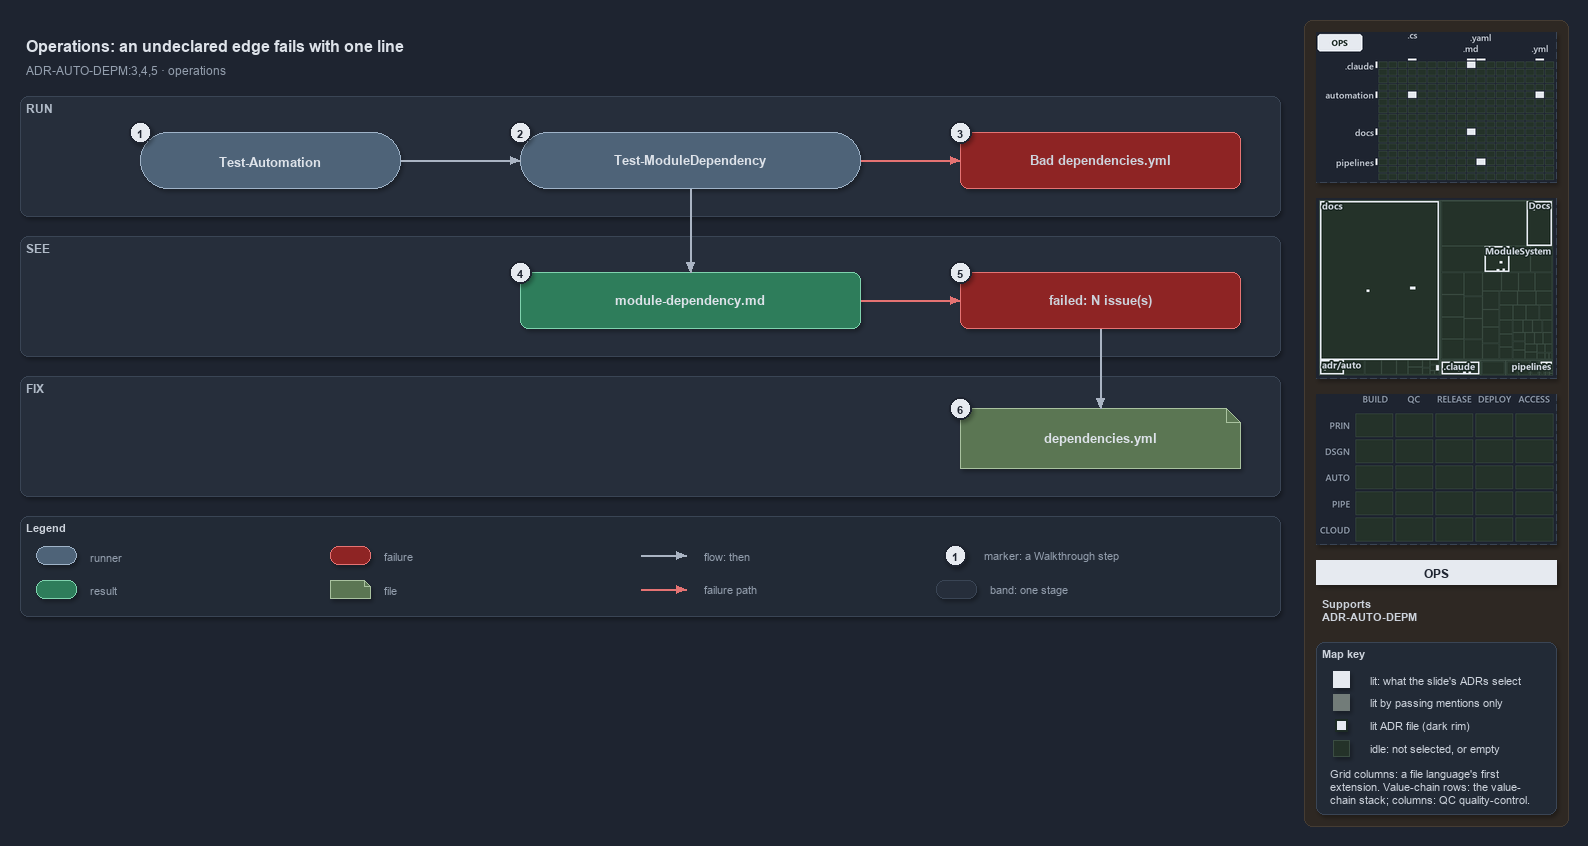

The diagram above was exported from draw.io. Its source (the exported page's mxGraphModel, read from the mxfile embedded in the PNG):
<mxGraphModel dx="1024" dy="768" grid="0" gridSize="10" guides="1" tooltips="1" connect="1" arrows="1" fold="1" page="1" pageScale="1" pageWidth="1572" pageHeight="640" background="#1E2430" math="0" shadow="1">
  <root>
    <mxCell id="0" />
    <mxCell id="1" parent="0" />
    <mxCell id="sidebar-bg" value="" style="rounded=1;arcSize=2;html=1;fillColor=#2E2823;strokeColor=#453C33;shadow=0;" vertex="1" parent="1">
      <mxGeometry x="1304" y="4" width="264" height="806" as="geometry" />
    </mxCell>
    <mxCell id="title" value="Operations: an undeclared edge fails with one line" style="text;html=1;align=left;verticalAlign=middle;fontSize=16;fontStyle=1;fontColor=#DDE2E9;" vertex="1" parent="1">
      <mxGeometry x="20" y="14" width="1260" height="30" as="geometry" />
    </mxCell>
    <mxCell id="subtitle" value="ADR-AUTO-DEPM:3,4,5 &amp;#183; operations" style="text;html=1;align=left;verticalAlign=middle;fontSize=12;fontColor=#949FAE;" vertex="1" parent="1">
      <mxGeometry x="20" y="44" width="1240" height="20" as="geometry" />
    </mxCell>
    <mxCell id="band-run" value="RUN" style="rounded=1;html=1;arcSize=3;fillColor=#262E3B;strokeColor=#3A4555;verticalAlign=top;align=left;spacingLeft=8;fontStyle=1;fontSize=12;fontColor=#B0BAC7;" vertex="1" parent="1">
      <mxGeometry x="20" y="80" width="1260" height="120" as="geometry" />
    </mxCell>
    <mxCell id="band-see" value="SEE" style="rounded=1;html=1;arcSize=3;fillColor=#262E3B;strokeColor=#3A4555;verticalAlign=top;align=left;spacingLeft=8;fontStyle=1;fontSize=12;fontColor=#B0BAC7;" vertex="1" parent="1">
      <mxGeometry x="20" y="220" width="1260" height="120" as="geometry" />
    </mxCell>
    <mxCell id="band-fix" value="FIX" style="rounded=1;html=1;arcSize=3;fillColor=#262E3B;strokeColor=#3A4555;verticalAlign=top;align=left;spacingLeft=8;fontStyle=1;fontSize=12;fontColor=#B0BAC7;" vertex="1" parent="1">
      <mxGeometry x="20" y="360" width="1260" height="120" as="geometry" />
    </mxCell>
    <mxCell id="r-auto" value="&lt;b&gt;Test-Automation&lt;/b&gt;" style="rounded=1;arcSize=50;whiteSpace=wrap;html=1;fillColor=#4E6378;strokeColor=#9FB3C8;fontSize=13;fontColor=#DDE2E9;" vertex="1" parent="1">
      <mxGeometry x="140" y="116" width="260" height="56" as="geometry" />
    </mxCell>
    <mxCell id="r-gate" value="&lt;b&gt;Test-ModuleDependency&lt;/b&gt;" style="rounded=1;arcSize=50;whiteSpace=wrap;html=1;fillColor=#4E6378;strokeColor=#9FB3C8;fontSize=13;fontColor=#DDE2E9;" vertex="1" parent="1">
      <mxGeometry x="520" y="116" width="340" height="56" as="geometry" />
    </mxCell>
    <mxCell id="x-load" value="&lt;b&gt;Bad dependencies.yml&lt;/b&gt;" style="rounded=1;whiteSpace=wrap;html=1;arcSize=20;fillColor=#8E2424;strokeColor=#E57373;fontSize=13;" vertex="1" parent="1">
      <mxGeometry x="960" y="116" width="280" height="56" as="geometry" />
    </mxCell>
    <mxCell id="o-report" value="&lt;b&gt;module-dependency.md&lt;/b&gt;" style="rounded=1;whiteSpace=wrap;html=1;arcSize=20;fillColor=#2E7D5B;strokeColor=#7FD3AE;fontColor=#DDE2E9;fontSize=13;" vertex="1" parent="1">
      <mxGeometry x="520" y="256" width="340" height="56" as="geometry" />
    </mxCell>
    <mxCell id="x-fail" value="&lt;b&gt;failed: N issue(s)&lt;/b&gt;" style="rounded=1;whiteSpace=wrap;html=1;arcSize=20;fillColor=#8E2424;strokeColor=#E57373;fontSize=13;" vertex="1" parent="1">
      <mxGeometry x="960" y="256" width="280" height="56" as="geometry" />
    </mxCell>
    <mxCell id="f-yml" value="&lt;b&gt;dependencies.yml&lt;/b&gt;" style="shape=note;size=14;whiteSpace=wrap;html=1;fillColor=#5B7653;strokeColor=#A9C29F;fontSize=13;fontColor=#DDE2E9;" vertex="1" parent="1">
      <mxGeometry x="960" y="392" width="280" height="60" as="geometry" />
    </mxCell>
    <mxCell id="p-edge-auto-gate-a" value="" style="text;html=1;strokeColor=none;fillColor=none;" vertex="1" parent="1">
      <mxGeometry x="400" y="144" width="1" height="1" as="geometry" />
    </mxCell>
    <mxCell id="p-edge-auto-gate-b" value="" style="text;html=1;strokeColor=none;fillColor=none;" vertex="1" parent="1">
      <mxGeometry x="520" y="144" width="1" height="1" as="geometry" />
    </mxCell>
    <mxCell id="edge-auto-gate" value="" style="edgeStyle=orthogonalEdgeStyle;rounded=1;html=1;fontSize=11;endArrow=block;strokeColor=#AAB4C3;fontColor=#CDD3DC;shadow=0;" edge="1" parent="1" source="p-edge-auto-gate-a" target="p-edge-auto-gate-b">
      <mxGeometry relative="1" as="geometry" />
    </mxCell>
    <mxCell id="p-edge-gate-load-a" value="" style="text;html=1;strokeColor=none;fillColor=none;" vertex="1" parent="1">
      <mxGeometry x="860" y="144" width="1" height="1" as="geometry" />
    </mxCell>
    <mxCell id="p-edge-gate-load-b" value="" style="text;html=1;strokeColor=none;fillColor=none;" vertex="1" parent="1">
      <mxGeometry x="960" y="144" width="1" height="1" as="geometry" />
    </mxCell>
    <mxCell id="edge-gate-load" value="" style="edgeStyle=orthogonalEdgeStyle;rounded=1;html=1;fontSize=11;endArrow=block;strokeColor=#E57373;fontColor=#CDD3DC;shadow=0;" edge="1" parent="1" source="p-edge-gate-load-a" target="p-edge-gate-load-b">
      <mxGeometry relative="1" as="geometry" />
    </mxCell>
    <mxCell id="p-edge-gate-report-a" value="" style="text;html=1;strokeColor=none;fillColor=none;" vertex="1" parent="1">
      <mxGeometry x="690" y="172" width="1" height="1" as="geometry" />
    </mxCell>
    <mxCell id="p-edge-gate-report-b" value="" style="text;html=1;strokeColor=none;fillColor=none;" vertex="1" parent="1">
      <mxGeometry x="690" y="256" width="1" height="1" as="geometry" />
    </mxCell>
    <mxCell id="edge-gate-report" value="" style="edgeStyle=orthogonalEdgeStyle;rounded=1;html=1;fontSize=11;endArrow=block;strokeColor=#AAB4C3;fontColor=#CDD3DC;shadow=0;" edge="1" parent="1" source="p-edge-gate-report-a" target="p-edge-gate-report-b">
      <mxGeometry relative="1" as="geometry" />
    </mxCell>
    <mxCell id="p-edge-report-fail-a" value="" style="text;html=1;strokeColor=none;fillColor=none;" vertex="1" parent="1">
      <mxGeometry x="860" y="284" width="1" height="1" as="geometry" />
    </mxCell>
    <mxCell id="p-edge-report-fail-b" value="" style="text;html=1;strokeColor=none;fillColor=none;" vertex="1" parent="1">
      <mxGeometry x="960" y="284" width="1" height="1" as="geometry" />
    </mxCell>
    <mxCell id="edge-report-fail" value="" style="edgeStyle=orthogonalEdgeStyle;rounded=1;html=1;fontSize=11;endArrow=block;strokeColor=#E57373;fontColor=#CDD3DC;shadow=0;" edge="1" parent="1" source="p-edge-report-fail-a" target="p-edge-report-fail-b">
      <mxGeometry relative="1" as="geometry" />
    </mxCell>
    <mxCell id="p-edge-fail-yml-a" value="" style="text;html=1;strokeColor=none;fillColor=none;" vertex="1" parent="1">
      <mxGeometry x="1100" y="312" width="1" height="1" as="geometry" />
    </mxCell>
    <mxCell id="p-edge-fail-yml-b" value="" style="text;html=1;strokeColor=none;fillColor=none;" vertex="1" parent="1">
      <mxGeometry x="1100" y="392" width="1" height="1" as="geometry" />
    </mxCell>
    <mxCell id="edge-fail-yml" value="" style="edgeStyle=orthogonalEdgeStyle;rounded=1;html=1;fontSize=11;endArrow=block;strokeColor=#AAB4C3;fontColor=#CDD3DC;shadow=0;" edge="1" parent="1" source="p-edge-fail-yml-a" target="p-edge-fail-yml-b">
      <mxGeometry relative="1" as="geometry" />
    </mxCell>
    <mxCell id="mark-1" value="1" style="ellipse;html=1;fillColor=#E6EAF0;strokeColor=#1E2430;strokeWidth=2;fontColor=#1E2430;fontStyle=1;fontSize=11;" vertex="1" parent="1">
      <mxGeometry x="129" y="105" width="22" height="22" as="geometry" />
    </mxCell>
    <mxCell id="mark-2" value="2" style="ellipse;html=1;fillColor=#E6EAF0;strokeColor=#1E2430;strokeWidth=2;fontColor=#1E2430;fontStyle=1;fontSize=11;" vertex="1" parent="1">
      <mxGeometry x="509" y="105" width="22" height="22" as="geometry" />
    </mxCell>
    <mxCell id="mark-3" value="3" style="ellipse;html=1;fillColor=#E6EAF0;strokeColor=#1E2430;strokeWidth=2;fontColor=#1E2430;fontStyle=1;fontSize=11;" vertex="1" parent="1">
      <mxGeometry x="949" y="105" width="22" height="22" as="geometry" />
    </mxCell>
    <mxCell id="mark-4" value="4" style="ellipse;html=1;fillColor=#E6EAF0;strokeColor=#1E2430;strokeWidth=2;fontColor=#1E2430;fontStyle=1;fontSize=11;" vertex="1" parent="1">
      <mxGeometry x="509" y="245" width="22" height="22" as="geometry" />
    </mxCell>
    <mxCell id="mark-5" value="5" style="ellipse;html=1;fillColor=#E6EAF0;strokeColor=#1E2430;strokeWidth=2;fontColor=#1E2430;fontStyle=1;fontSize=11;" vertex="1" parent="1">
      <mxGeometry x="949" y="245" width="22" height="22" as="geometry" />
    </mxCell>
    <mxCell id="mark-6" value="6" style="ellipse;html=1;fillColor=#E6EAF0;strokeColor=#1E2430;strokeWidth=2;fontColor=#1E2430;fontStyle=1;fontSize=11;" vertex="1" parent="1">
      <mxGeometry x="949" y="381" width="22" height="22" as="geometry" />
    </mxCell>
    <mxCell id="legend" value="&lt;b&gt;Legend&lt;/b&gt;" style="rounded=1;whiteSpace=wrap;html=1;arcSize=6;fillColor=#222A36;strokeColor=#3A4555;align=left;verticalAlign=top;spacing=8;fontSize=11;fontColor=#CDD3DC;" vertex="1" parent="1">
      <mxGeometry x="20" y="500" width="1260" height="100" as="geometry" />
    </mxCell>
    <mxCell id="legend-0" value="" style="rounded=1;arcSize=50;whiteSpace=wrap;html=1;fillColor=#4E6378;strokeColor=#9FB3C8;fontColor=#DDE2E9;" vertex="1" parent="1">
      <mxGeometry x="36" y="530" width="40" height="18" as="geometry" />
    </mxCell>
    <mxCell id="legend-0-text" value="runner" style="text;html=1;align=left;verticalAlign=middle;fontSize=11;fontColor=#949FAE;" vertex="1" parent="1">
      <mxGeometry x="84" y="529" width="250" height="20" as="geometry" />
    </mxCell>
    <mxCell id="legend-1" value="" style="rounded=1;whiteSpace=wrap;html=1;arcSize=20;fillColor=#2E7D5B;strokeColor=#7FD3AE;fontColor=#DDE2E9;" vertex="1" parent="1">
      <mxGeometry x="36" y="564" width="40" height="18" as="geometry" />
    </mxCell>
    <mxCell id="legend-1-text" value="result" style="text;html=1;align=left;verticalAlign=middle;fontSize=11;fontColor=#949FAE;" vertex="1" parent="1">
      <mxGeometry x="84" y="563" width="250" height="20" as="geometry" />
    </mxCell>
    <mxCell id="legend-2" value="" style="rounded=1;whiteSpace=wrap;html=1;arcSize=20;fillColor=#8E2424;strokeColor=#E57373;" vertex="1" parent="1">
      <mxGeometry x="330" y="530" width="40" height="18" as="geometry" />
    </mxCell>
    <mxCell id="legend-2-text" value="failure" style="text;html=1;align=left;verticalAlign=middle;fontSize=11;fontColor=#949FAE;" vertex="1" parent="1">
      <mxGeometry x="378" y="529" width="250" height="20" as="geometry" />
    </mxCell>
    <mxCell id="legend-3" value="" style="shape=note;size=6;whiteSpace=wrap;html=1;fillColor=#5B7653;strokeColor=#A9C29F;fontColor=#DDE2E9;" vertex="1" parent="1">
      <mxGeometry x="330" y="564" width="40" height="18" as="geometry" />
    </mxCell>
    <mxCell id="legend-3-text" value="file" style="text;html=1;align=left;verticalAlign=middle;fontSize=11;fontColor=#949FAE;" vertex="1" parent="1">
      <mxGeometry x="378" y="563" width="250" height="20" as="geometry" />
    </mxCell>
    <mxCell id="legend-4-a" value="" style="text;html=1;strokeColor=none;fillColor=none;" vertex="1" parent="1">
      <mxGeometry x="640" y="539" width="1" height="1" as="geometry" />
    </mxCell>
    <mxCell id="legend-4-b" value="" style="text;html=1;strokeColor=none;fillColor=none;" vertex="1" parent="1">
      <mxGeometry x="686" y="539" width="1" height="1" as="geometry" />
    </mxCell>
    <mxCell id="legend-4" value="" style="edgeStyle=orthogonalEdgeStyle;rounded=1;html=1;fontSize=11;endArrow=block;strokeColor=#AAB4C3;fontColor=#CDD3DC;shadow=0;" edge="1" parent="1" source="legend-4-a" target="legend-4-b">
      <mxGeometry relative="1" as="geometry" />
    </mxCell>
    <mxCell id="legend-4-text" value="flow: then" style="text;html=1;align=left;verticalAlign=middle;fontSize=11;fontColor=#949FAE;" vertex="1" parent="1">
      <mxGeometry x="698" y="529" width="250" height="20" as="geometry" />
    </mxCell>
    <mxCell id="legend-5-a" value="" style="text;html=1;strokeColor=none;fillColor=none;" vertex="1" parent="1">
      <mxGeometry x="640" y="573" width="1" height="1" as="geometry" />
    </mxCell>
    <mxCell id="legend-5-b" value="" style="text;html=1;strokeColor=none;fillColor=none;" vertex="1" parent="1">
      <mxGeometry x="686" y="573" width="1" height="1" as="geometry" />
    </mxCell>
    <mxCell id="legend-5" value="" style="edgeStyle=orthogonalEdgeStyle;rounded=1;html=1;fontSize=11;endArrow=block;strokeColor=#E57373;fontColor=#CDD3DC;shadow=0;" edge="1" parent="1" source="legend-5-a" target="legend-5-b">
      <mxGeometry relative="1" as="geometry" />
    </mxCell>
    <mxCell id="legend-5-text" value="failure path" style="text;html=1;align=left;verticalAlign=middle;fontSize=11;fontColor=#949FAE;" vertex="1" parent="1">
      <mxGeometry x="698" y="563" width="250" height="20" as="geometry" />
    </mxCell>
    <mxCell id="legend-6" value="1" style="ellipse;html=1;fillColor=#E6EAF0;strokeColor=#1E2430;strokeWidth=2;fontColor=#1E2430;fontStyle=1;fontSize=11;" vertex="1" parent="1">
      <mxGeometry x="944" y="528" width="22" height="22" as="geometry" />
    </mxCell>
    <mxCell id="legend-6-text" value="marker: a Walkthrough step" style="text;html=1;align=left;verticalAlign=middle;fontSize=11;fontColor=#949FAE;" vertex="1" parent="1">
      <mxGeometry x="978" y="529" width="250" height="20" as="geometry" />
    </mxCell>
    <mxCell id="legend-7" value="" style="rounded=1;html=1;arcSize=3;fillColor=#262E3B;strokeColor=#3A4555;" vertex="1" parent="1">
      <mxGeometry x="936" y="564" width="40" height="18" as="geometry" />
    </mxCell>
    <mxCell id="legend-7-text" value="band: one stage" style="text;html=1;align=left;verticalAlign=middle;fontSize=11;fontColor=#949FAE;" vertex="1" parent="1">
      <mxGeometry x="984" y="563" width="250" height="20" as="geometry" />
    </mxCell>
    <mxCell id="minimap-grid" value="" style="shape=image;html=1;imageAspect=0;aspect=fixed;verticalLabelPosition=bottom;strokeColor=#3A4555;dashed=1;fillColor=#222A36;image=data:image/png,(base64 omitted: 11300 chars);" vertex="1" parent="1">
      <mxGeometry x="1316" y="16" width="240" height="150" as="geometry" />
    </mxCell>
    <mxCell id="minimap-tree" value="" style="shape=image;html=1;imageAspect=0;aspect=fixed;verticalLabelPosition=bottom;strokeColor=#3A4555;dashed=1;fillColor=#222A36;image=data:image/png,(base64 omitted: 16748 chars);" vertex="1" parent="1">
      <mxGeometry x="1316" y="182" width="240" height="180" as="geometry" />
    </mxCell>
    <mxCell id="minimap-chain" value="" style="shape=image;html=1;imageAspect=0;aspect=fixed;verticalLabelPosition=bottom;strokeColor=#3A4555;dashed=1;fillColor=#222A36;image=data:image/png,(base64 omitted: 11912 chars);" vertex="1" parent="1">
      <mxGeometry x="1316" y="378" width="240" height="150" as="geometry" />
    </mxCell>
    <mxCell id="lens-badge" value="OPS" style="rounded=0;whiteSpace=wrap;html=1;align=center;verticalAlign=middle;fontSize=12;fontStyle=1;fontColor=#1E2430;fillColor=#E6EAF0;strokeColor=none;" vertex="1" parent="1">
      <mxGeometry x="1316" y="544" width="240" height="24" as="geometry" />
    </mxCell>
    <mxCell id="supports" value="&lt;b&gt;Supports&lt;/b&gt;&lt;br&gt;ADR-AUTO-DEPM" style="text;html=1;whiteSpace=wrap;align=left;verticalAlign=top;fontSize=11;fontColor=#CDD3DC;" vertex="1" parent="1">
      <mxGeometry x="1316" y="576" width="240" height="38" as="geometry" />
    </mxCell>
    <mxCell id="mapkey" value="&lt;b&gt;Map key&lt;/b&gt;" style="rounded=1;arcSize=6;whiteSpace=wrap;html=1;align=left;verticalAlign=top;fontSize=11;fontColor=#CDD3DC;fillColor=#222A36;strokeColor=#3A4555;spacingLeft=8;spacingTop=2;" vertex="1" parent="1">
      <mxGeometry x="1316" y="626" width="240" height="172" as="geometry" />
    </mxCell>
    <mxCell id="mapkey-lit" value="" style="rounded=0;html=1;fillColor=#E6EAF0;strokeColor=#E6EAF0;" vertex="1" parent="1">
      <mxGeometry x="1333.0" y="655.0" width="16" height="16" as="geometry" />
    </mxCell>
    <mxCell id="mapkey-lit-text" value="lit: what the slide's ADRs select" style="text;html=1;align=left;verticalAlign=middle;fontSize=11;fontColor=#CDD3DC;" vertex="1" parent="1">
      <mxGeometry x="1364" y="653" width="184" height="20" as="geometry" />
    </mxCell>
    <mxCell id="mapkey-touched" value="" style="rounded=0;html=1;fillColor=#727C79;strokeColor=#727C79;" vertex="1" parent="1">
      <mxGeometry x="1333.0" y="678.0" width="16" height="16" as="geometry" />
    </mxCell>
    <mxCell id="mapkey-touched-text" value="lit by passing mentions only" style="text;html=1;align=left;verticalAlign=middle;fontSize=11;fontColor=#CDD3DC;" vertex="1" parent="1">
      <mxGeometry x="1364" y="676" width="184" height="20" as="geometry" />
    </mxCell>
    <mxCell id="mapkey-adr" value="" style="rounded=0;html=1;fillColor=#E6EAF0;strokeColor=#1C2A24;strokeWidth=2;" vertex="1" parent="1">
      <mxGeometry x="1335.0" y="703.0" width="12" height="12" as="geometry" />
    </mxCell>
    <mxCell id="mapkey-adr-text" value="lit ADR file (dark rim)" style="text;html=1;align=left;verticalAlign=middle;fontSize=11;fontColor=#CDD3DC;" vertex="1" parent="1">
      <mxGeometry x="1364" y="699" width="184" height="20" as="geometry" />
    </mxCell>
    <mxCell id="mapkey-idle" value="" style="rounded=0;html=1;fillColor=#243229;strokeColor=#3B4D43;" vertex="1" parent="1">
      <mxGeometry x="1333.0" y="724.0" width="16" height="16" as="geometry" />
    </mxCell>
    <mxCell id="mapkey-idle-text" value="idle: not selected, or empty" style="text;html=1;align=left;verticalAlign=middle;fontSize=11;fontColor=#CDD3DC;" vertex="1" parent="1">
      <mxGeometry x="1364" y="722" width="184" height="20" as="geometry" />
    </mxCell>
    <mxCell id="mapkey-codes" value="Grid columns: a file language's first&lt;br&gt;extension. Value-chain rows: the value-&lt;br&gt;chain stack; columns: QC quality-control." style="text;html=1;align=left;verticalAlign=top;whiteSpace=wrap;fontSize=11;fontColor=#CDD3DC;" vertex="1" parent="1">
      <mxGeometry x="1324" y="746" width="224" height="46" as="geometry" />
    </mxCell>
  </root>
</mxGraphModel>